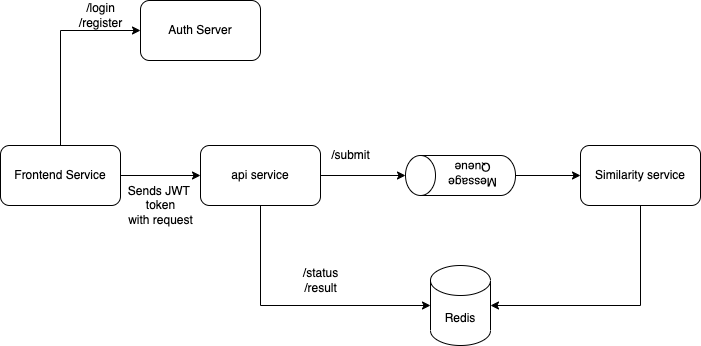

The diagram above was exported from draw.io. Its source (the exported page's mxGraphModel, read from the mxfile embedded in the PNG):
<mxGraphModel dx="1186" dy="1783" grid="1" gridSize="10" guides="1" tooltips="1" connect="1" arrows="1" fold="1" page="1" pageScale="1" pageWidth="827" pageHeight="1169" math="0" shadow="0">
  <root>
    <mxCell id="0" />
    <mxCell id="1" parent="0" />
    <mxCell id="DUBDyXjjAQShIhjmkInV-1" value="" style="edgeStyle=orthogonalEdgeStyle;rounded=0;orthogonalLoop=1;jettySize=auto;html=1;" edge="1" parent="1" source="DUBDyXjjAQShIhjmkInV-4" target="DUBDyXjjAQShIhjmkInV-8">
      <mxGeometry relative="1" as="geometry" />
    </mxCell>
    <mxCell id="DUBDyXjjAQShIhjmkInV-3" style="edgeStyle=orthogonalEdgeStyle;rounded=0;orthogonalLoop=1;jettySize=auto;html=1;entryX=0;entryY=0.5;entryDx=0;entryDy=0;" edge="1" parent="1" source="DUBDyXjjAQShIhjmkInV-4" target="DUBDyXjjAQShIhjmkInV-23">
      <mxGeometry relative="1" as="geometry">
        <mxPoint x="170" y="-150" as="targetPoint" />
        <Array as="points">
          <mxPoint x="110" y="-150" />
        </Array>
      </mxGeometry>
    </mxCell>
    <mxCell id="DUBDyXjjAQShIhjmkInV-4" value="Frontend Service" style="rounded=1;whiteSpace=wrap;html=1;" vertex="1" parent="1">
      <mxGeometry x="50" y="-35" width="120" height="60" as="geometry" />
    </mxCell>
    <mxCell id="DUBDyXjjAQShIhjmkInV-5" style="edgeStyle=orthogonalEdgeStyle;rounded=0;orthogonalLoop=1;jettySize=auto;html=1;exitX=1;exitY=0.5;exitDx=0;exitDy=0;entryX=0.5;entryY=0;entryDx=0;entryDy=0;entryPerimeter=0;" edge="1" parent="1" source="DUBDyXjjAQShIhjmkInV-8" target="DUBDyXjjAQShIhjmkInV-10">
      <mxGeometry relative="1" as="geometry" />
    </mxCell>
    <mxCell id="DUBDyXjjAQShIhjmkInV-6" style="edgeStyle=orthogonalEdgeStyle;rounded=0;orthogonalLoop=1;jettySize=auto;html=1;entryX=0;entryY=0.5;entryDx=0;entryDy=0;entryPerimeter=0;" edge="1" parent="1" source="DUBDyXjjAQShIhjmkInV-8" target="DUBDyXjjAQShIhjmkInV-13">
      <mxGeometry relative="1" as="geometry">
        <Array as="points">
          <mxPoint x="310" y="125" />
        </Array>
      </mxGeometry>
    </mxCell>
    <mxCell id="DUBDyXjjAQShIhjmkInV-8" value="api service" style="rounded=1;whiteSpace=wrap;html=1;" vertex="1" parent="1">
      <mxGeometry x="250" y="-35" width="120" height="60" as="geometry" />
    </mxCell>
    <mxCell id="DUBDyXjjAQShIhjmkInV-9" value="" style="edgeStyle=orthogonalEdgeStyle;rounded=0;orthogonalLoop=1;jettySize=auto;html=1;" edge="1" parent="1" source="DUBDyXjjAQShIhjmkInV-10" target="DUBDyXjjAQShIhjmkInV-12">
      <mxGeometry relative="1" as="geometry" />
    </mxCell>
    <mxCell id="DUBDyXjjAQShIhjmkInV-10" value="Message Queue" style="shape=cylinder3;whiteSpace=wrap;html=1;boundedLbl=1;backgroundOutline=1;size=15;rotation=-90;portConstraintRotation=0;horizontal=0;verticalAlign=middle;direction=east;sketch=0;shadow=0;align=center;flipV=0;flipH=1;" vertex="1" parent="1">
      <mxGeometry x="490" y="-60" width="40" height="110" as="geometry" />
    </mxCell>
    <mxCell id="DUBDyXjjAQShIhjmkInV-11" style="edgeStyle=orthogonalEdgeStyle;rounded=0;orthogonalLoop=1;jettySize=auto;html=1;entryX=1;entryY=0.5;entryDx=0;entryDy=0;entryPerimeter=0;" edge="1" parent="1" source="DUBDyXjjAQShIhjmkInV-12" target="DUBDyXjjAQShIhjmkInV-13">
      <mxGeometry relative="1" as="geometry">
        <Array as="points">
          <mxPoint x="690" y="125" />
        </Array>
      </mxGeometry>
    </mxCell>
    <mxCell id="DUBDyXjjAQShIhjmkInV-12" value="Similarity service" style="rounded=1;whiteSpace=wrap;html=1;" vertex="1" parent="1">
      <mxGeometry x="630" y="-35" width="120" height="60" as="geometry" />
    </mxCell>
    <mxCell id="DUBDyXjjAQShIhjmkInV-13" value="Redis" style="shape=cylinder3;whiteSpace=wrap;html=1;boundedLbl=1;backgroundOutline=1;size=15;" vertex="1" parent="1">
      <mxGeometry x="480" y="85" width="60" height="80" as="geometry" />
    </mxCell>
    <mxCell id="DUBDyXjjAQShIhjmkInV-14" value="/submit" style="text;html=1;align=center;verticalAlign=middle;resizable=0;points=[];autosize=1;strokeColor=none;fillColor=none;" vertex="1" parent="1">
      <mxGeometry x="375" y="-35" width="50" height="20" as="geometry" />
    </mxCell>
    <mxCell id="DUBDyXjjAQShIhjmkInV-15" value="/status&lt;br&gt;/result" style="text;html=1;align=center;verticalAlign=middle;resizable=0;points=[];autosize=1;strokeColor=none;fillColor=none;" vertex="1" parent="1">
      <mxGeometry x="345" y="85" width="50" height="30" as="geometry" />
    </mxCell>
    <mxCell id="DUBDyXjjAQShIhjmkInV-23" value="Auth Server" style="rounded=1;whiteSpace=wrap;html=1;" vertex="1" parent="1">
      <mxGeometry x="190" y="-180" width="120" height="60" as="geometry" />
    </mxCell>
    <mxCell id="DUBDyXjjAQShIhjmkInV-24" value="/login&lt;br&gt;/register" style="text;html=1;align=center;verticalAlign=middle;resizable=0;points=[];autosize=1;strokeColor=none;fillColor=none;" vertex="1" parent="1">
      <mxGeometry x="120" y="-180" width="60" height="30" as="geometry" />
    </mxCell>
    <mxCell id="DUBDyXjjAQShIhjmkInV-25" value="Sends JWT&amp;nbsp;&lt;br&gt;token&lt;br&gt;with request" style="text;html=1;align=center;verticalAlign=middle;resizable=0;points=[];autosize=1;strokeColor=none;fillColor=none;" vertex="1" parent="1">
      <mxGeometry x="170" width="80" height="50" as="geometry" />
    </mxCell>
  </root>
</mxGraphModel>